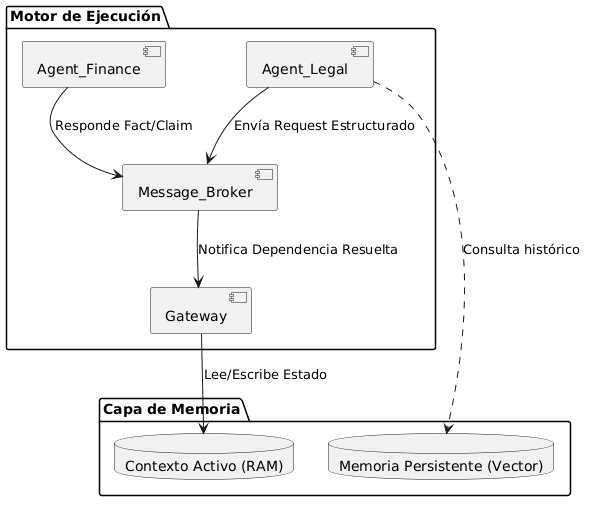

The diagram above was rendered by PlantUML. Its source (embedded in the PNG):
@startuml
package "Capa de Memoria" {
    database "Contexto Activo (RAM)" as Context
    database "Memoria Persistente (Vector)" as LongTerm
}

package "Motor de Ejecución" {
    [Gateway] as GW
    [Agent_Legal] as AL
    [Agent_Finance] as AF
    [Message_Broker] as MB
}

GW --> Context : Lee/Escribe Estado
AL --> MB : Envía Request Estructurado
AF --> MB : Responde Fact/Claim
MB --> GW : Notifica Dependencia Resuelta
AL ..> LongTerm : Consulta histórico
@enduml